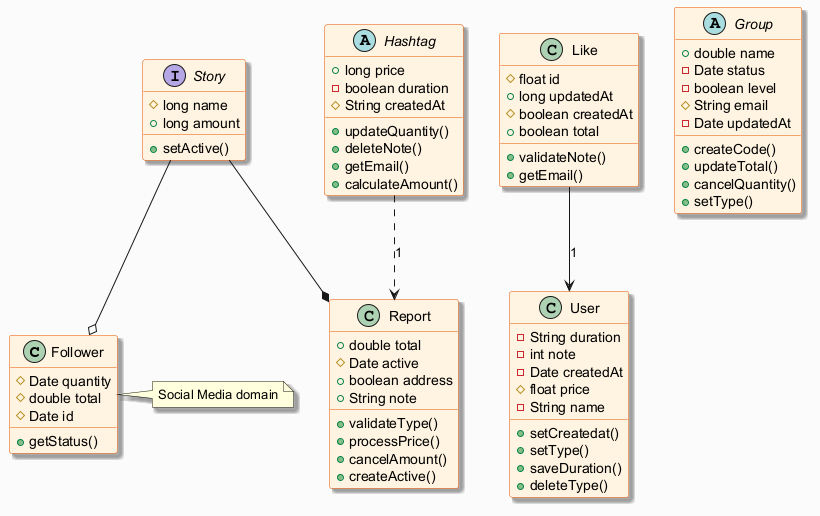

The diagram above was rendered by PlantUML. Its source (embedded in the PNG):
@startuml
skinparam backgroundColor #FAFAFA
skinparam classBackgroundColor #FFF3E0
skinparam classBorderColor #E65100
skinparam shadowing true
class Follower {
  #Date quantity
  #double total
  #Date id
  +getStatus()
}
abstract class Hashtag {
  +long price
  -boolean duration
  #String createdAt
  +updateQuantity()
  +deleteNote()
  +getEmail()
  +calculateAmount()
}
class Like {
  #float id
  +long updatedAt
  #boolean createdAt
  +boolean total
  +validateNote()
  +getEmail()
}
class User {
  -String duration
  -int note
  -Date createdAt
  #float price
  -String name
  +setCreatedat()
  +setType()
  +saveDuration()
  +deleteType()
}
class Report {
  +double total
  #Date active
  +boolean address
  +String note
  +validateType()
  +processPrice()
  +cancelAmount()
  +createActive()
}
abstract class Group {
  +double name
  -Date status
  -boolean level
  #String email
  -Date updatedAt
  +createCode()
  +updateTotal()
  +cancelQuantity()
  +setType()
}
interface Story {
  #long name
  +long amount
  +setActive()
}
Story --o Follower
Story --* Report
Hashtag ..> Report : "1"
Like --> User : "1"
note right of Follower : Social Media domain
@enduml